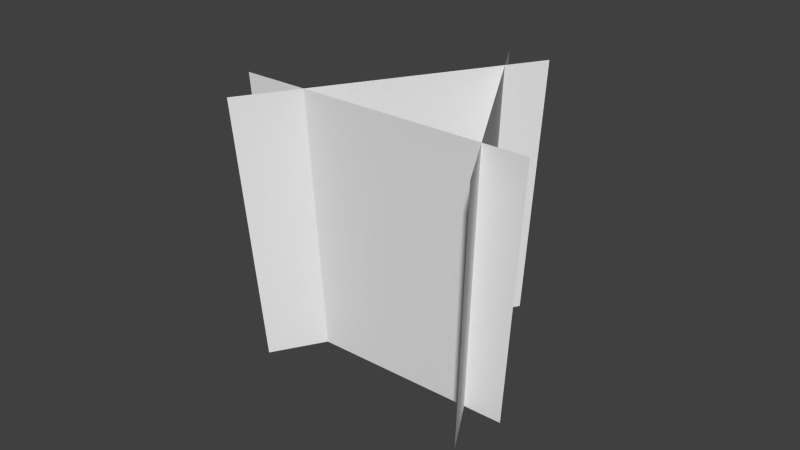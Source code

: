 # Source: sp_grass8.blend  (saved by Blender 2.70.0; exported with 4.5.12 LTS)
import bpy
from mathutils import Matrix  # noqa: F401  (used for matrix-valued properties, if any)

bpy.ops.wm.read_factory_settings(use_empty=True)
scene = bpy.context.scene
scene.name = 'Scene'

# ---- collections
col_collection_1 = bpy.data.collections.new('Collection 1'); scene.collection.children.link(col_collection_1)

# ---- materials (node trees are filled in below, after node groups)
mat_material_001 = bpy.data.materials.new('Material.001')
mat_material_001.alpha_threshold = 0.0
mat_material_001.use_transparent_shadow = False
mat_material_001.roughness = 0.5
mat_material_001.specular_intensity = 0.0
mat_material_001.line_color = (0.0, 0.0, 0.0, 1.0)

# ---- material node trees

# ---- world
world_world = bpy.data.worlds.new('World'); scene.world = world_world
world_world.color = (0.05088, 0.05088, 0.05088)
world_world.use_sun_shadow = False
world_world.sun_shadow_jitter_overblur = 0.0
world_world.cycles.sampling_method = 'MANUAL'
world_world.cycles.sample_map_resolution = 256

# ---- meshes
me_plane_002 = bpy.data.meshes.new('Plane.002')
me_plane_002.from_pydata([(0.01293, 0.01157, -0.02543), (0.0169, 0.01328, 0.02543), (-0.02514, -0.02315, -0.02543), (-0.02703, -0.02678, 0.02543), (-0.03178, 0.02814, 0.02543), (-0.02926, 0.02445, -0.02543), (-0.01841, -0.02979, 0.02543), (-0.01768, -0.02577, -0.02543), (0.02006, 0.000671, 0.02543), (0.01567, 0.0006395, -0.02543), (-0.03708, 0.0171, 0.02543), (-0.03386, 0.01488, -0.02543)], [], [(3, 2, 0, 1), (4, 5, 7, 6), (8, 9, 11, 10)])
_uv = me_plane_002.uv_layers.new(name='UVMap')
_uv.uv.foreach_set('vector', [1.49e-07, 1.0, 0.0, 1.49e-07, 1.0, 0.0, 1.0, 1.0, 1.49e-07, 1.0, 0.0, 1.49e-07, 1.0, 0.0, 1.0, 1.0, 1.49e-07, 1.0, 0.0, 1.49e-07, 1.0, 0.0, 1.0, 1.0])
me_plane_002.materials.append(mat_material_001)
me_plane_002.use_remesh_preserve_volume = False
me_plane_002.use_remesh_preserve_attributes = False
me_plane_002.use_mirror_vertex_groups = False
me_plane_002.update()

# ---- objects
ob_plane_003 = bpy.data.objects.new('Plane.003', me_plane_002)

# ---- transforms, parenting, visibility, modifiers, constraints
ob_plane_003.location = (-0.01068, -0.02, 0.03574)
ob_plane_003.rotation_euler = (0.0, 0.0, 3.429)
ob_plane_003.scale = (1.625, 1.625, 1.625)
ob_plane_003.lineart.crease_threshold = 0.0

# ---- collection membership
col_collection_1.objects.link(ob_plane_003)

# ---- scene / render settings (as saved in the file)
scene.frame_start = 1; scene.frame_end = 250; scene.frame_set(1)
scene.render.engine = 'BLENDER_EEVEE_NEXT'
scene.render.resolution_percentage = 50
scene.render.dither_intensity = 0.0
scene.cycles.use_denoising = False
scene.cycles.samples = 10
scene.cycles.sampling_pattern = 'TABULATED_SOBOL'
scene.cycles.light_sampling_threshold = 0.0
scene.cycles.use_adaptive_sampling = False
scene.cycles.use_light_tree = False
scene.cycles.blur_glossy = 0.0
scene.cycles.volume_bounces = 1
scene.cycles.pixel_filter_type = 'GAUSSIAN'
scene.cycles.sample_clamp_indirect = 0.0
scene.view_settings.view_transform = 'Standard'
bpy.context.view_layer.update()

# ---- added for rendering (the .blend has no active camera and no usable light): camera, sun
cam_auto = bpy.data.cameras.new('AutoCamera')
cam_auto.lens = 50.0
cam_auto.sensor_width = 36.0
cam_auto.clip_end = 1000.0
ob_auto_camera = bpy.data.objects.new('AutoCamera', cam_auto)
scene.collection.objects.link(ob_auto_camera)
ob_auto_camera.location = (0.187244, -0.236841, 0.183772)
ob_auto_camera.rotation_euler = (1.09748, -7.21219e-08, 0.694738)
scene.camera = ob_auto_camera
light_auto_sun = bpy.data.lights.new('AutoSun', 'SUN')
light_auto_sun.energy = 3.0
light_auto_sun.angle = 0.0523599
ob_auto_sun = bpy.data.objects.new('AutoSun', light_auto_sun)
scene.collection.objects.link(ob_auto_sun)
ob_auto_sun.rotation_euler = (0.872665, 0.174533, 0.523599)
bpy.context.view_layer.update()

